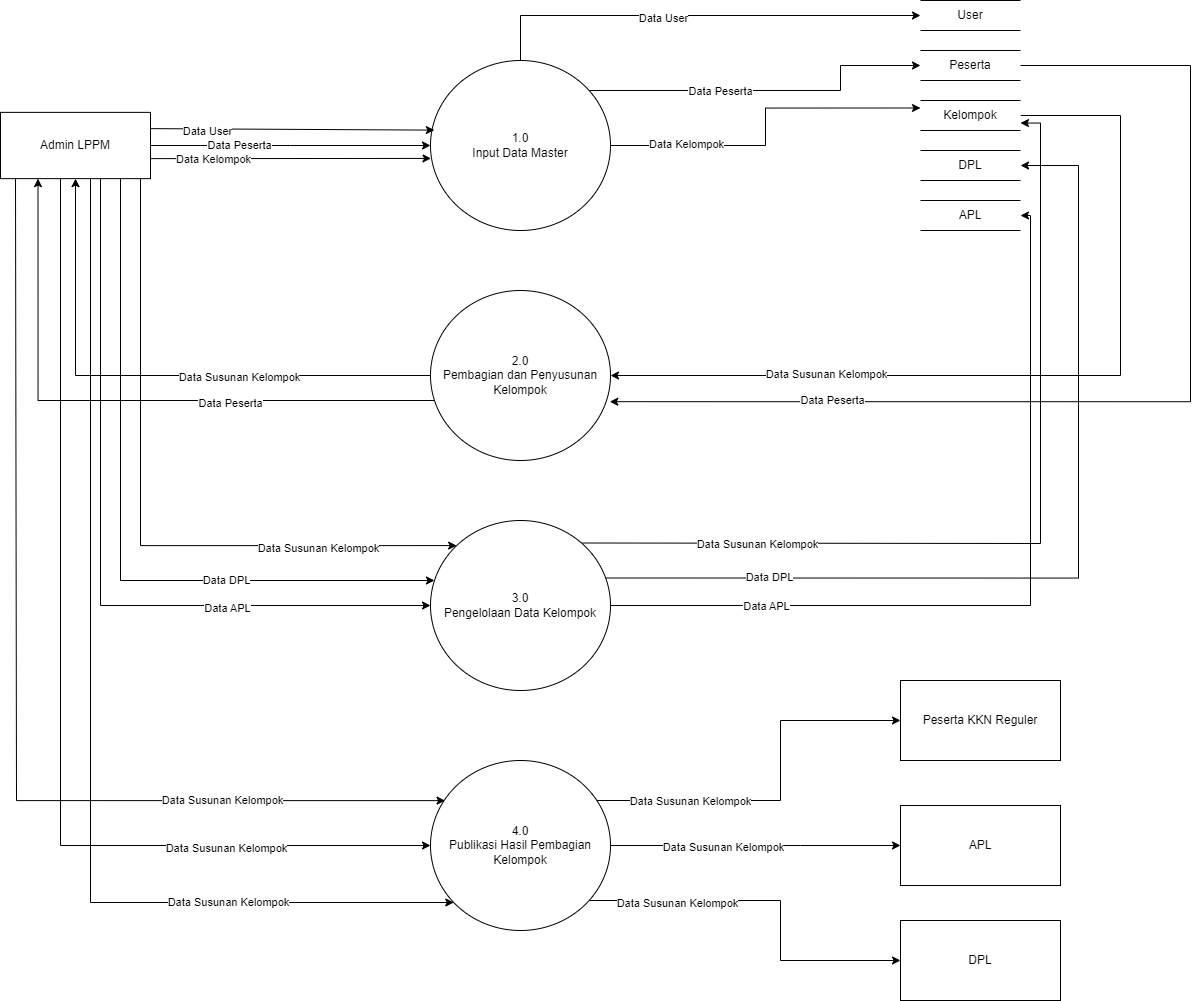

The diagram above was exported from draw.io. Its source (the exported page's mxGraphModel, read from the mxfile embedded in the PNG):
<mxGraphModel dx="1149" dy="672" grid="1" gridSize="10" guides="1" tooltips="1" connect="1" arrows="1" fold="1" page="1" pageScale="1" pageWidth="850" pageHeight="1100" math="0" shadow="0">
  <root>
    <mxCell id="0" />
    <mxCell id="1" parent="0" />
    <mxCell id="GMl8Doogw50qKr5nCoSc-6" style="edgeStyle=orthogonalEdgeStyle;rounded=0;orthogonalLoop=1;jettySize=auto;html=1;entryX=0;entryY=0.5;entryDx=0;entryDy=0;" edge="1" parent="1" source="hxvsvQoPbe_yJKCAibIx-2" target="GMl8Doogw50qKr5nCoSc-1">
      <mxGeometry relative="1" as="geometry">
        <Array as="points">
          <mxPoint x="520" y="55" />
        </Array>
      </mxGeometry>
    </mxCell>
    <mxCell id="GMl8Doogw50qKr5nCoSc-12" value="Data User" style="edgeLabel;html=1;align=center;verticalAlign=middle;resizable=0;points=[];" vertex="1" connectable="0" parent="GMl8Doogw50qKr5nCoSc-6">
      <mxGeometry x="-0.1569" y="-2" relative="1" as="geometry">
        <mxPoint as="offset" />
      </mxGeometry>
    </mxCell>
    <mxCell id="GMl8Doogw50qKr5nCoSc-9" style="edgeStyle=orthogonalEdgeStyle;rounded=0;orthogonalLoop=1;jettySize=auto;html=1;entryX=0;entryY=0.5;entryDx=0;entryDy=0;" edge="1" parent="1" target="GMl8Doogw50qKr5nCoSc-2">
      <mxGeometry relative="1" as="geometry">
        <mxPoint x="580" y="130" as="sourcePoint" />
        <mxPoint x="900" y="100" as="targetPoint" />
        <Array as="points">
          <mxPoint x="840" y="130" />
          <mxPoint x="840" y="105" />
        </Array>
      </mxGeometry>
    </mxCell>
    <mxCell id="GMl8Doogw50qKr5nCoSc-14" value="Data Peserta" style="edgeLabel;html=1;align=center;verticalAlign=middle;resizable=0;points=[];" vertex="1" connectable="0" parent="GMl8Doogw50qKr5nCoSc-9">
      <mxGeometry x="-0.62" y="1" relative="1" as="geometry">
        <mxPoint x="71" y="1" as="offset" />
      </mxGeometry>
    </mxCell>
    <mxCell id="hO3bI_62-fWinOR8dgNM-2" style="edgeStyle=orthogonalEdgeStyle;rounded=0;orthogonalLoop=1;jettySize=auto;html=1;entryX=0;entryY=0.25;entryDx=0;entryDy=0;" edge="1" parent="1" source="hxvsvQoPbe_yJKCAibIx-2" target="9BGQPm1a9KU1JZTxZyGn-1">
      <mxGeometry relative="1" as="geometry" />
    </mxCell>
    <mxCell id="hO3bI_62-fWinOR8dgNM-3" value="Data Kelompok" style="edgeLabel;html=1;align=center;verticalAlign=middle;resizable=0;points=[];" vertex="1" connectable="0" parent="hO3bI_62-fWinOR8dgNM-2">
      <mxGeometry x="-0.5632" y="2" relative="1" as="geometry">
        <mxPoint as="offset" />
      </mxGeometry>
    </mxCell>
    <mxCell id="hxvsvQoPbe_yJKCAibIx-2" value="1.0&lt;br&gt;Input Data Master" style="shape=ellipse;html=1;dashed=0;whiteSpace=wrap;perimeter=ellipsePerimeter;" vertex="1" parent="1">
      <mxGeometry x="430" y="100" width="180" height="170" as="geometry" />
    </mxCell>
    <mxCell id="hxvsvQoPbe_yJKCAibIx-6" style="rounded=0;orthogonalLoop=1;jettySize=auto;html=1;entryX=0.077;entryY=0.244;entryDx=0;entryDy=0;entryPerimeter=0;" edge="1" parent="1">
      <mxGeometry relative="1" as="geometry">
        <mxPoint x="150" y="168.13" as="sourcePoint" />
        <mxPoint x="433.8599999999999" y="169.61" as="targetPoint" />
      </mxGeometry>
    </mxCell>
    <mxCell id="NP43XbxICL7e4grXv4ZM-10" value="Data User" style="edgeLabel;html=1;align=center;verticalAlign=middle;resizable=0;points=[];" vertex="1" connectable="0" parent="hxvsvQoPbe_yJKCAibIx-6">
      <mxGeometry x="-0.5999" y="-2" relative="1" as="geometry">
        <mxPoint as="offset" />
      </mxGeometry>
    </mxCell>
    <mxCell id="qbHOlBblahjUQNbmNGTx-3" style="edgeStyle=orthogonalEdgeStyle;rounded=0;orthogonalLoop=1;jettySize=auto;html=1;" edge="1" parent="1" source="hxvsvQoPbe_yJKCAibIx-3" target="hxvsvQoPbe_yJKCAibIx-2">
      <mxGeometry relative="1" as="geometry" />
    </mxCell>
    <mxCell id="qbHOlBblahjUQNbmNGTx-4" value="Data Peserta" style="edgeLabel;html=1;align=center;verticalAlign=middle;resizable=0;points=[];" vertex="1" connectable="0" parent="qbHOlBblahjUQNbmNGTx-3">
      <mxGeometry x="-0.3627" y="1" relative="1" as="geometry">
        <mxPoint as="offset" />
      </mxGeometry>
    </mxCell>
    <mxCell id="hO3bI_62-fWinOR8dgNM-16" style="edgeStyle=orthogonalEdgeStyle;rounded=0;orthogonalLoop=1;jettySize=auto;html=1;entryX=0;entryY=0;entryDx=0;entryDy=0;" edge="1" parent="1" source="hxvsvQoPbe_yJKCAibIx-3" target="fztO_P8bH0KrB4WdIMNq-5">
      <mxGeometry relative="1" as="geometry">
        <mxPoint x="160" y="270" as="sourcePoint" />
        <mxPoint x="409.99999999999704" y="645" as="targetPoint" />
        <Array as="points">
          <mxPoint x="140" y="585" />
        </Array>
      </mxGeometry>
    </mxCell>
    <mxCell id="hO3bI_62-fWinOR8dgNM-17" value="Data Susunan Kelompok" style="edgeLabel;html=1;align=center;verticalAlign=middle;resizable=0;points=[];" vertex="1" connectable="0" parent="hO3bI_62-fWinOR8dgNM-16">
      <mxGeometry x="0.5919" y="-2" relative="1" as="geometry">
        <mxPoint x="1" as="offset" />
      </mxGeometry>
    </mxCell>
    <mxCell id="hO3bI_62-fWinOR8dgNM-28" style="edgeStyle=orthogonalEdgeStyle;rounded=0;orthogonalLoop=1;jettySize=auto;html=1;entryX=0;entryY=0.5;entryDx=0;entryDy=0;" edge="1" parent="1" source="hxvsvQoPbe_yJKCAibIx-3" target="fztO_P8bH0KrB4WdIMNq-5">
      <mxGeometry relative="1" as="geometry">
        <Array as="points">
          <mxPoint x="100" y="645" />
        </Array>
      </mxGeometry>
    </mxCell>
    <mxCell id="hO3bI_62-fWinOR8dgNM-29" value="Data APL" style="edgeLabel;html=1;align=center;verticalAlign=middle;resizable=0;points=[];" vertex="1" connectable="0" parent="hO3bI_62-fWinOR8dgNM-28">
      <mxGeometry x="0.4619" y="-2" relative="1" as="geometry">
        <mxPoint as="offset" />
      </mxGeometry>
    </mxCell>
    <mxCell id="FYHslV9M0O7KfIBot5hm-10" style="edgeStyle=orthogonalEdgeStyle;rounded=0;orthogonalLoop=1;jettySize=auto;html=1;entryX=0.081;entryY=0.236;entryDx=0;entryDy=0;exitX=0.1;exitY=0.988;exitDx=0;exitDy=0;exitPerimeter=0;entryPerimeter=0;" edge="1" parent="1" source="hxvsvQoPbe_yJKCAibIx-3" target="fztO_P8bH0KrB4WdIMNq-7">
      <mxGeometry relative="1" as="geometry">
        <mxPoint x="39.996666666666606" y="173.12999999999988" as="sourcePoint" />
        <mxPoint x="449.9300000000007" y="840" as="targetPoint" />
        <Array as="points">
          <mxPoint x="16" y="217" />
          <mxPoint x="16" y="840" />
        </Array>
      </mxGeometry>
    </mxCell>
    <mxCell id="FYHslV9M0O7KfIBot5hm-17" value="Data Susunan Kelompok" style="edgeLabel;html=1;align=center;verticalAlign=middle;resizable=0;points=[];" vertex="1" connectable="0" parent="FYHslV9M0O7KfIBot5hm-10">
      <mxGeometry x="0.5747" y="1" relative="1" as="geometry">
        <mxPoint as="offset" />
      </mxGeometry>
    </mxCell>
    <mxCell id="FYHslV9M0O7KfIBot5hm-12" style="edgeStyle=orthogonalEdgeStyle;rounded=0;orthogonalLoop=1;jettySize=auto;html=1;entryX=0;entryY=0.5;entryDx=0;entryDy=0;" edge="1" parent="1" source="hxvsvQoPbe_yJKCAibIx-3" target="fztO_P8bH0KrB4WdIMNq-7">
      <mxGeometry relative="1" as="geometry">
        <Array as="points">
          <mxPoint x="60" y="885" />
        </Array>
      </mxGeometry>
    </mxCell>
    <mxCell id="FYHslV9M0O7KfIBot5hm-18" value="Data Susunan Kelompok" style="edgeLabel;html=1;align=center;verticalAlign=middle;resizable=0;points=[];" vertex="1" connectable="0" parent="FYHslV9M0O7KfIBot5hm-12">
      <mxGeometry x="0.6054" y="-2" relative="1" as="geometry">
        <mxPoint as="offset" />
      </mxGeometry>
    </mxCell>
    <mxCell id="hxvsvQoPbe_yJKCAibIx-3" value="Admin LPPM" style="html=1;dashed=0;whiteSpace=wrap;" vertex="1" parent="1">
      <mxGeometry y="151.88" width="150" height="66.25" as="geometry" />
    </mxCell>
    <mxCell id="NP43XbxICL7e4grXv4ZM-1" style="rounded=0;orthogonalLoop=1;jettySize=auto;html=1;entryX=0.003;entryY=0.576;entryDx=0;entryDy=0;entryPerimeter=0;" edge="1" parent="1" target="hxvsvQoPbe_yJKCAibIx-2">
      <mxGeometry relative="1" as="geometry">
        <mxPoint x="150.0000000000001" y="198.1300000000001" as="sourcePoint" />
        <mxPoint x="422.70000000000005" y="198.86" as="targetPoint" />
      </mxGeometry>
    </mxCell>
    <mxCell id="NP43XbxICL7e4grXv4ZM-12" value="Data Kelompok" style="edgeLabel;html=1;align=center;verticalAlign=middle;resizable=0;points=[];" vertex="1" connectable="0" parent="NP43XbxICL7e4grXv4ZM-1">
      <mxGeometry x="-0.3993" relative="1" as="geometry">
        <mxPoint x="-22" as="offset" />
      </mxGeometry>
    </mxCell>
    <mxCell id="GMl8Doogw50qKr5nCoSc-1" value="User" style="html=1;dashed=0;whiteSpace=wrap;shape=partialRectangle;right=0;left=0;" vertex="1" parent="1">
      <mxGeometry x="920" y="40" width="100" height="30" as="geometry" />
    </mxCell>
    <mxCell id="GMl8Doogw50qKr5nCoSc-2" value="Peserta" style="html=1;dashed=0;whiteSpace=wrap;shape=partialRectangle;right=0;left=0;" vertex="1" parent="1">
      <mxGeometry x="920" y="90" width="100" height="30" as="geometry" />
    </mxCell>
    <mxCell id="GMl8Doogw50qKr5nCoSc-3" value="DPL" style="html=1;dashed=0;whiteSpace=wrap;shape=partialRectangle;right=0;left=0;" vertex="1" parent="1">
      <mxGeometry x="920" y="190" width="100" height="30" as="geometry" />
    </mxCell>
    <mxCell id="GMl8Doogw50qKr5nCoSc-4" value="APL" style="html=1;dashed=0;whiteSpace=wrap;shape=partialRectangle;right=0;left=0;" vertex="1" parent="1">
      <mxGeometry x="920" y="240" width="100" height="30" as="geometry" />
    </mxCell>
    <mxCell id="hO3bI_62-fWinOR8dgNM-6" style="edgeStyle=orthogonalEdgeStyle;rounded=0;orthogonalLoop=1;jettySize=auto;html=1;entryX=0.5;entryY=1;entryDx=0;entryDy=0;" edge="1" parent="1" source="N7jwJ9cj8CIhQgFPhWdh-3" target="hxvsvQoPbe_yJKCAibIx-3">
      <mxGeometry relative="1" as="geometry" />
    </mxCell>
    <mxCell id="hO3bI_62-fWinOR8dgNM-7" value="Data Susunan Kelompok" style="edgeLabel;html=1;align=center;verticalAlign=middle;resizable=0;points=[];" vertex="1" connectable="0" parent="hO3bI_62-fWinOR8dgNM-6">
      <mxGeometry x="-0.3062" y="1" relative="1" as="geometry">
        <mxPoint as="offset" />
      </mxGeometry>
    </mxCell>
    <mxCell id="hO3bI_62-fWinOR8dgNM-14" style="edgeStyle=orthogonalEdgeStyle;rounded=0;orthogonalLoop=1;jettySize=auto;html=1;entryX=0.25;entryY=1;entryDx=0;entryDy=0;" edge="1" parent="1" source="N7jwJ9cj8CIhQgFPhWdh-3" target="hxvsvQoPbe_yJKCAibIx-3">
      <mxGeometry relative="1" as="geometry">
        <Array as="points">
          <mxPoint x="38" y="440" />
        </Array>
      </mxGeometry>
    </mxCell>
    <mxCell id="hO3bI_62-fWinOR8dgNM-15" value="Data Peserta" style="edgeLabel;html=1;align=center;verticalAlign=middle;resizable=0;points=[];" vertex="1" connectable="0" parent="hO3bI_62-fWinOR8dgNM-14">
      <mxGeometry x="-0.3391" y="2" relative="1" as="geometry">
        <mxPoint as="offset" />
      </mxGeometry>
    </mxCell>
    <mxCell id="N7jwJ9cj8CIhQgFPhWdh-3" value="2.0&lt;br&gt;Pembagian dan Penyusunan Kelompok" style="shape=ellipse;html=1;dashed=0;whiteSpace=wrap;perimeter=ellipsePerimeter;" vertex="1" parent="1">
      <mxGeometry x="430" y="330" width="180" height="170" as="geometry" />
    </mxCell>
    <mxCell id="fztO_P8bH0KrB4WdIMNq-1" value="Peserta KKN Reguler" style="html=1;dashed=0;whiteSpace=wrap;" vertex="1" parent="1">
      <mxGeometry x="900" y="720" width="160" height="80" as="geometry" />
    </mxCell>
    <mxCell id="fztO_P8bH0KrB4WdIMNq-2" value="DPL" style="html=1;dashed=0;whiteSpace=wrap;" vertex="1" parent="1">
      <mxGeometry x="900" y="960" width="160" height="80" as="geometry" />
    </mxCell>
    <mxCell id="fztO_P8bH0KrB4WdIMNq-3" value="APL" style="html=1;dashed=0;whiteSpace=wrap;" vertex="1" parent="1">
      <mxGeometry x="900" y="845" width="160" height="80" as="geometry" />
    </mxCell>
    <mxCell id="hO3bI_62-fWinOR8dgNM-18" style="edgeStyle=orthogonalEdgeStyle;rounded=0;orthogonalLoop=1;jettySize=auto;html=1;entryX=1;entryY=0.75;entryDx=0;entryDy=0;" edge="1" parent="1" target="9BGQPm1a9KU1JZTxZyGn-1">
      <mxGeometry relative="1" as="geometry">
        <mxPoint x="990.0000000000002" y="100" as="targetPoint" />
        <mxPoint x="580" y="582.5" as="sourcePoint" />
      </mxGeometry>
    </mxCell>
    <mxCell id="hO3bI_62-fWinOR8dgNM-19" value="Data Susunan Kelompok" style="edgeLabel;html=1;align=center;verticalAlign=middle;resizable=0;points=[];" vertex="1" connectable="0" parent="hO3bI_62-fWinOR8dgNM-18">
      <mxGeometry x="-0.6075" y="-1" relative="1" as="geometry">
        <mxPoint as="offset" />
      </mxGeometry>
    </mxCell>
    <mxCell id="hO3bI_62-fWinOR8dgNM-24" style="edgeStyle=orthogonalEdgeStyle;rounded=0;orthogonalLoop=1;jettySize=auto;html=1;" edge="1" parent="1" target="GMl8Doogw50qKr5nCoSc-3">
      <mxGeometry relative="1" as="geometry">
        <mxPoint x="589.9961179196866" y="617.5" as="sourcePoint" />
        <mxPoint x="1078" y="180" as="targetPoint" />
        <Array as="points">
          <mxPoint x="1078" y="618" />
          <mxPoint x="1078" y="205" />
        </Array>
      </mxGeometry>
    </mxCell>
    <mxCell id="hO3bI_62-fWinOR8dgNM-26" value="Data DPL" style="edgeLabel;html=1;align=center;verticalAlign=middle;resizable=0;points=[];" vertex="1" connectable="0" parent="hO3bI_62-fWinOR8dgNM-24">
      <mxGeometry x="-0.6278" y="1" relative="1" as="geometry">
        <mxPoint as="offset" />
      </mxGeometry>
    </mxCell>
    <mxCell id="hO3bI_62-fWinOR8dgNM-30" style="edgeStyle=orthogonalEdgeStyle;rounded=0;orthogonalLoop=1;jettySize=auto;html=1;entryX=1;entryY=0.5;entryDx=0;entryDy=0;" edge="1" parent="1" source="fztO_P8bH0KrB4WdIMNq-5" target="GMl8Doogw50qKr5nCoSc-4">
      <mxGeometry relative="1" as="geometry">
        <Array as="points">
          <mxPoint x="1030" y="645" />
          <mxPoint x="1030" y="255" />
        </Array>
      </mxGeometry>
    </mxCell>
    <mxCell id="hO3bI_62-fWinOR8dgNM-31" value="Data APL" style="edgeLabel;html=1;align=center;verticalAlign=middle;resizable=0;points=[];" vertex="1" connectable="0" parent="hO3bI_62-fWinOR8dgNM-30">
      <mxGeometry x="-0.6207" relative="1" as="geometry">
        <mxPoint as="offset" />
      </mxGeometry>
    </mxCell>
    <mxCell id="fztO_P8bH0KrB4WdIMNq-5" value="3.0&lt;br&gt;Pengelolaan Data Kelompok" style="shape=ellipse;html=1;dashed=0;whiteSpace=wrap;perimeter=ellipsePerimeter;" vertex="1" parent="1">
      <mxGeometry x="430" y="560" width="180" height="170" as="geometry" />
    </mxCell>
    <mxCell id="FYHslV9M0O7KfIBot5hm-11" style="edgeStyle=orthogonalEdgeStyle;rounded=0;orthogonalLoop=1;jettySize=auto;html=1;entryX=0;entryY=0.5;entryDx=0;entryDy=0;" edge="1" parent="1" source="fztO_P8bH0KrB4WdIMNq-7" target="fztO_P8bH0KrB4WdIMNq-1">
      <mxGeometry relative="1" as="geometry">
        <Array as="points">
          <mxPoint x="780" y="840" />
          <mxPoint x="780" y="760" />
        </Array>
      </mxGeometry>
    </mxCell>
    <mxCell id="FYHslV9M0O7KfIBot5hm-20" value="Data Susunan Kelompok" style="edgeLabel;html=1;align=center;verticalAlign=middle;resizable=0;points=[];" vertex="1" connectable="0" parent="FYHslV9M0O7KfIBot5hm-11">
      <mxGeometry x="-0.6693" relative="1" as="geometry">
        <mxPoint x="30" as="offset" />
      </mxGeometry>
    </mxCell>
    <mxCell id="FYHslV9M0O7KfIBot5hm-13" style="edgeStyle=orthogonalEdgeStyle;rounded=0;orthogonalLoop=1;jettySize=auto;html=1;entryX=0;entryY=0.5;entryDx=0;entryDy=0;" edge="1" parent="1" source="fztO_P8bH0KrB4WdIMNq-7" target="fztO_P8bH0KrB4WdIMNq-3">
      <mxGeometry relative="1" as="geometry">
        <Array as="points">
          <mxPoint x="800" y="885" />
        </Array>
      </mxGeometry>
    </mxCell>
    <mxCell id="FYHslV9M0O7KfIBot5hm-21" value="Data Susunan Kelompok" style="edgeLabel;html=1;align=center;verticalAlign=middle;resizable=0;points=[];" vertex="1" connectable="0" parent="FYHslV9M0O7KfIBot5hm-13">
      <mxGeometry x="-0.2268" y="-1" relative="1" as="geometry">
        <mxPoint as="offset" />
      </mxGeometry>
    </mxCell>
    <mxCell id="FYHslV9M0O7KfIBot5hm-15" style="edgeStyle=orthogonalEdgeStyle;rounded=0;orthogonalLoop=1;jettySize=auto;html=1;entryX=0;entryY=0.5;entryDx=0;entryDy=0;" edge="1" parent="1" source="fztO_P8bH0KrB4WdIMNq-7" target="fztO_P8bH0KrB4WdIMNq-2">
      <mxGeometry relative="1" as="geometry">
        <Array as="points">
          <mxPoint x="780" y="940" />
          <mxPoint x="780" y="1000" />
        </Array>
      </mxGeometry>
    </mxCell>
    <mxCell id="FYHslV9M0O7KfIBot5hm-22" value="Data Susunan Kelompok" style="edgeLabel;html=1;align=center;verticalAlign=middle;resizable=0;points=[];" vertex="1" connectable="0" parent="FYHslV9M0O7KfIBot5hm-15">
      <mxGeometry x="-0.5264" y="-2" relative="1" as="geometry">
        <mxPoint as="offset" />
      </mxGeometry>
    </mxCell>
    <mxCell id="fztO_P8bH0KrB4WdIMNq-7" value="4.0&lt;br&gt;Publikasi Hasil Pembagian Kelompok" style="shape=ellipse;html=1;dashed=0;whiteSpace=wrap;perimeter=ellipsePerimeter;" vertex="1" parent="1">
      <mxGeometry x="430" y="800" width="180" height="170" as="geometry" />
    </mxCell>
    <mxCell id="hO3bI_62-fWinOR8dgNM-4" style="edgeStyle=orthogonalEdgeStyle;rounded=0;orthogonalLoop=1;jettySize=auto;html=1;entryX=1;entryY=0.5;entryDx=0;entryDy=0;" edge="1" parent="1" source="9BGQPm1a9KU1JZTxZyGn-1" target="N7jwJ9cj8CIhQgFPhWdh-3">
      <mxGeometry relative="1" as="geometry">
        <Array as="points">
          <mxPoint x="1120" y="155" />
          <mxPoint x="1120" y="415" />
        </Array>
      </mxGeometry>
    </mxCell>
    <mxCell id="hO3bI_62-fWinOR8dgNM-5" value="Data Susunan Kelompok" style="edgeLabel;html=1;align=center;verticalAlign=middle;resizable=0;points=[];" vertex="1" connectable="0" parent="hO3bI_62-fWinOR8dgNM-4">
      <mxGeometry x="0.5052" y="-2" relative="1" as="geometry">
        <mxPoint as="offset" />
      </mxGeometry>
    </mxCell>
    <mxCell id="9BGQPm1a9KU1JZTxZyGn-1" value="Kelompok" style="html=1;dashed=0;whiteSpace=wrap;shape=partialRectangle;right=0;left=0;" vertex="1" parent="1">
      <mxGeometry x="920" y="140" width="100" height="30" as="geometry" />
    </mxCell>
    <mxCell id="hO3bI_62-fWinOR8dgNM-12" style="edgeStyle=orthogonalEdgeStyle;rounded=0;orthogonalLoop=1;jettySize=auto;html=1;entryX=0.996;entryY=0.654;entryDx=0;entryDy=0;entryPerimeter=0;" edge="1" parent="1" source="GMl8Doogw50qKr5nCoSc-2" target="N7jwJ9cj8CIhQgFPhWdh-3">
      <mxGeometry relative="1" as="geometry">
        <Array as="points">
          <mxPoint x="1190" y="105" />
          <mxPoint x="1190" y="441" />
        </Array>
      </mxGeometry>
    </mxCell>
    <mxCell id="hO3bI_62-fWinOR8dgNM-13" value="Data Peserta" style="edgeLabel;html=1;align=center;verticalAlign=middle;resizable=0;points=[];" vertex="1" connectable="0" parent="hO3bI_62-fWinOR8dgNM-12">
      <mxGeometry x="0.5904" y="-2" relative="1" as="geometry">
        <mxPoint as="offset" />
      </mxGeometry>
    </mxCell>
    <mxCell id="hO3bI_62-fWinOR8dgNM-23" style="edgeStyle=orthogonalEdgeStyle;rounded=0;orthogonalLoop=1;jettySize=auto;html=1;" edge="1" parent="1" source="hxvsvQoPbe_yJKCAibIx-3" target="fztO_P8bH0KrB4WdIMNq-5">
      <mxGeometry relative="1" as="geometry">
        <mxPoint x="390" y="620" as="targetPoint" />
        <Array as="points">
          <mxPoint x="120" y="620" />
        </Array>
      </mxGeometry>
    </mxCell>
    <mxCell id="hO3bI_62-fWinOR8dgNM-25" value="Data DPL" style="edgeLabel;html=1;align=center;verticalAlign=middle;resizable=0;points=[];" vertex="1" connectable="0" parent="hO3bI_62-fWinOR8dgNM-23">
      <mxGeometry x="0.4197" y="1" relative="1" as="geometry">
        <mxPoint as="offset" />
      </mxGeometry>
    </mxCell>
    <mxCell id="FYHslV9M0O7KfIBot5hm-16" style="edgeStyle=orthogonalEdgeStyle;rounded=0;orthogonalLoop=1;jettySize=auto;html=1;" edge="1" parent="1" source="hxvsvQoPbe_yJKCAibIx-3" target="fztO_P8bH0KrB4WdIMNq-7">
      <mxGeometry relative="1" as="geometry">
        <Array as="points">
          <mxPoint x="90" y="942" />
        </Array>
      </mxGeometry>
    </mxCell>
    <mxCell id="FYHslV9M0O7KfIBot5hm-19" value="Data Susunan Kelompok" style="edgeLabel;html=1;align=center;verticalAlign=middle;resizable=0;points=[];" vertex="1" connectable="0" parent="FYHslV9M0O7KfIBot5hm-16">
      <mxGeometry x="0.585" y="1" relative="1" as="geometry">
        <mxPoint as="offset" />
      </mxGeometry>
    </mxCell>
  </root>
</mxGraphModel>